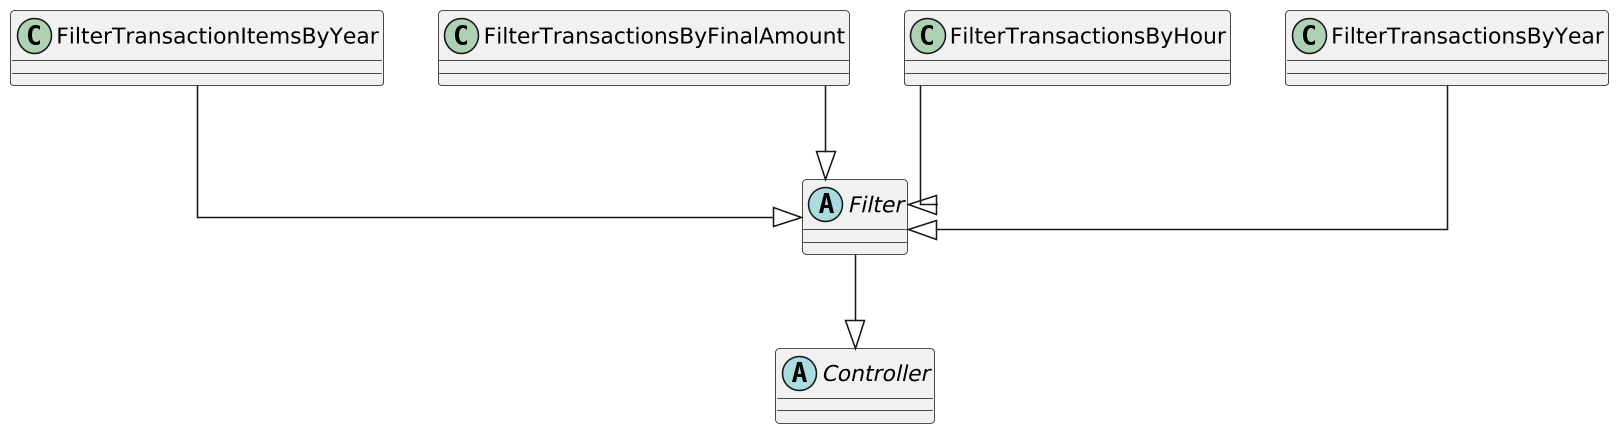

The diagram above was rendered by PlantUML. Its source (embedded in the PNG):
@startuml
skinparam classAttributeIconSize 0
skinparam shadowing false
skinparam dpi 150
skinparam packageStyle rectangle
skinparam linetype ortho

' ======================= CLASSES =======================

abstract class Controller
abstract class Filter

class FilterTransactionItemsByYear
class FilterTransactionsByFinalAmount
class FilterTransactionsByHour
class FilterTransactionsByYear

' ======================= RELATIONSHIPS =======================

Filter --|> Controller
FilterTransactionItemsByYear --|> Filter
FilterTransactionsByFinalAmount --|> Filter
FilterTransactionsByHour --|> Filter
FilterTransactionsByYear --|> Filter

' ======================= STYLING =======================
top to bottom direction
@enduml